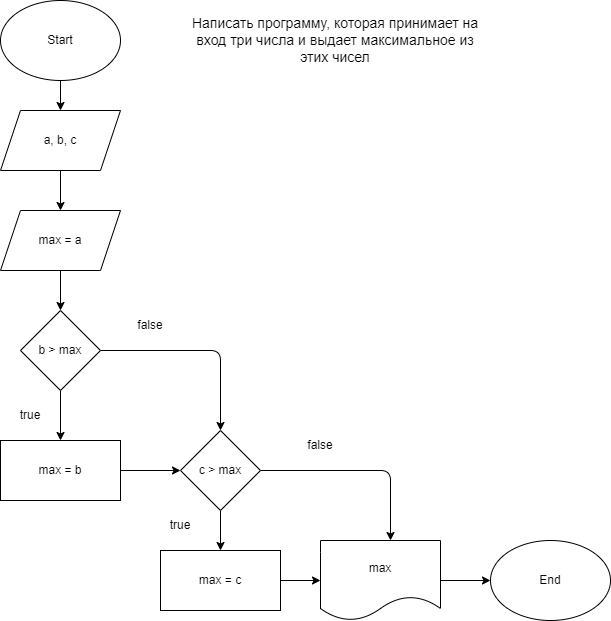

The diagram above was exported from draw.io. Its source (the exported page's mxGraphModel, read from the mxfile embedded in the PNG):
<mxGraphModel dx="834" dy="488" grid="1" gridSize="10" guides="1" tooltips="1" connect="1" arrows="1" fold="1" page="1" pageScale="1" pageWidth="850" pageHeight="1100" math="0" shadow="0">
  <root>
    <mxCell id="0" />
    <mxCell id="1" parent="0" />
    <mxCell id="12" value="" style="edgeStyle=none;html=1;fontSize=12;" edge="1" parent="1" source="2" target="3">
      <mxGeometry relative="1" as="geometry" />
    </mxCell>
    <mxCell id="2" value="Start" style="ellipse;whiteSpace=wrap;html=1;" vertex="1" parent="1">
      <mxGeometry x="210" y="10" width="120" height="80" as="geometry" />
    </mxCell>
    <mxCell id="13" value="" style="edgeStyle=none;html=1;fontSize=12;" edge="1" parent="1" source="3" target="4">
      <mxGeometry relative="1" as="geometry" />
    </mxCell>
    <mxCell id="3" value="a, b, c" style="shape=parallelogram;perimeter=parallelogramPerimeter;whiteSpace=wrap;html=1;fixedSize=1;" vertex="1" parent="1">
      <mxGeometry x="210" y="120" width="120" height="60" as="geometry" />
    </mxCell>
    <mxCell id="14" value="" style="edgeStyle=none;html=1;fontSize=12;" edge="1" parent="1" source="4" target="6">
      <mxGeometry relative="1" as="geometry" />
    </mxCell>
    <mxCell id="4" value="max = a" style="shape=parallelogram;perimeter=parallelogramPerimeter;whiteSpace=wrap;html=1;fixedSize=1;" vertex="1" parent="1">
      <mxGeometry x="210" y="220" width="120" height="60" as="geometry" />
    </mxCell>
    <mxCell id="15" value="" style="edgeStyle=none;html=1;fontSize=12;" edge="1" parent="1" source="6" target="9">
      <mxGeometry relative="1" as="geometry" />
    </mxCell>
    <mxCell id="19" style="edgeStyle=none;html=1;entryX=0.5;entryY=0;entryDx=0;entryDy=0;fontSize=12;" edge="1" parent="1" source="6" target="10">
      <mxGeometry relative="1" as="geometry">
        <Array as="points">
          <mxPoint x="430" y="360" />
        </Array>
      </mxGeometry>
    </mxCell>
    <mxCell id="6" value="b &amp;gt; max" style="rhombus;whiteSpace=wrap;html=1;" vertex="1" parent="1">
      <mxGeometry x="230" y="320" width="80" height="80" as="geometry" />
    </mxCell>
    <mxCell id="7" value="Написать программу, которая принимает на вход три числа и выдает максимальное из этих чисел" style="text;html=1;strokeColor=none;fillColor=none;align=center;verticalAlign=middle;whiteSpace=wrap;rounded=0;fontSize=14;" vertex="1" parent="1">
      <mxGeometry x="400" y="17.5" width="290" height="65" as="geometry" />
    </mxCell>
    <mxCell id="18" value="" style="edgeStyle=none;html=1;fontSize=12;" edge="1" parent="1" source="9" target="10">
      <mxGeometry relative="1" as="geometry" />
    </mxCell>
    <mxCell id="9" value="max = b" style="rounded=0;whiteSpace=wrap;html=1;fontSize=12;" vertex="1" parent="1">
      <mxGeometry x="210" y="450" width="120" height="60" as="geometry" />
    </mxCell>
    <mxCell id="21" value="" style="edgeStyle=none;html=1;fontSize=12;" edge="1" parent="1" source="10" target="11">
      <mxGeometry relative="1" as="geometry" />
    </mxCell>
    <mxCell id="24" style="edgeStyle=none;html=1;fontSize=12;" edge="1" parent="1" source="10">
      <mxGeometry relative="1" as="geometry">
        <mxPoint x="600" y="550" as="targetPoint" />
        <Array as="points">
          <mxPoint x="600" y="480" />
        </Array>
      </mxGeometry>
    </mxCell>
    <mxCell id="10" value="c &amp;gt; max" style="rhombus;whiteSpace=wrap;html=1;fontSize=12;" vertex="1" parent="1">
      <mxGeometry x="390" y="440" width="80" height="80" as="geometry" />
    </mxCell>
    <mxCell id="28" value="" style="edgeStyle=none;html=1;fontSize=12;" edge="1" parent="1" source="11" target="23">
      <mxGeometry relative="1" as="geometry" />
    </mxCell>
    <mxCell id="11" value="max = c" style="rounded=0;whiteSpace=wrap;html=1;fontSize=12;" vertex="1" parent="1">
      <mxGeometry x="370" y="560" width="120" height="60" as="geometry" />
    </mxCell>
    <mxCell id="16" value="true" style="text;html=1;strokeColor=none;fillColor=none;align=center;verticalAlign=middle;whiteSpace=wrap;rounded=0;fontSize=12;" vertex="1" parent="1">
      <mxGeometry x="210" y="410" width="60" height="30" as="geometry" />
    </mxCell>
    <mxCell id="20" value="false" style="text;html=1;strokeColor=none;fillColor=none;align=center;verticalAlign=middle;whiteSpace=wrap;rounded=0;fontSize=12;" vertex="1" parent="1">
      <mxGeometry x="330" y="320" width="60" height="30" as="geometry" />
    </mxCell>
    <mxCell id="22" value="true" style="text;html=1;strokeColor=none;fillColor=none;align=center;verticalAlign=middle;whiteSpace=wrap;rounded=0;fontSize=12;" vertex="1" parent="1">
      <mxGeometry x="360" y="520" width="60" height="30" as="geometry" />
    </mxCell>
    <mxCell id="27" value="" style="edgeStyle=none;html=1;fontSize=12;" edge="1" parent="1" source="23" target="26">
      <mxGeometry relative="1" as="geometry" />
    </mxCell>
    <mxCell id="23" value="max" style="shape=document;whiteSpace=wrap;html=1;boundedLbl=1;fontSize=12;" vertex="1" parent="1">
      <mxGeometry x="530" y="550" width="120" height="80" as="geometry" />
    </mxCell>
    <mxCell id="25" value="false" style="text;html=1;strokeColor=none;fillColor=none;align=center;verticalAlign=middle;whiteSpace=wrap;rounded=0;fontSize=12;" vertex="1" parent="1">
      <mxGeometry x="500" y="440" width="60" height="30" as="geometry" />
    </mxCell>
    <mxCell id="26" value="End" style="ellipse;whiteSpace=wrap;html=1;fontSize=12;" vertex="1" parent="1">
      <mxGeometry x="700" y="550" width="120" height="80" as="geometry" />
    </mxCell>
  </root>
</mxGraphModel>